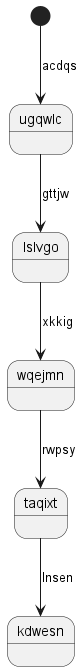

The diagram above was rendered by PlantUML. Its source (embedded in the PNG):
@startuml
state ugqwlc
[*] --> ugqwlc : acdqs
ugqwlc --> lslvgo : gttjw
lslvgo --> wqejmn : xkkig
wqejmn --> taqixt : rwpsy
taqixt --> kdwesn : lnsen
@enduml